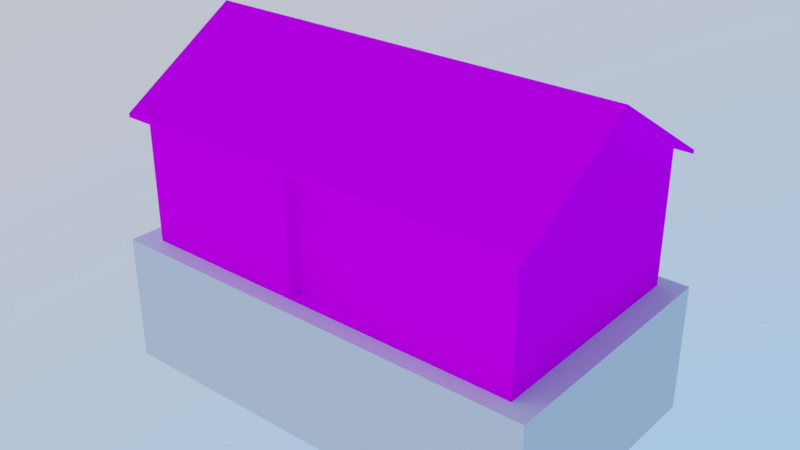 # Source: Residencia7.blend  (saved by Blender 2.79.0; exported with 4.5.12 LTS)
import bpy
from mathutils import Matrix  # noqa: F401  (used for matrix-valued properties, if any)

bpy.ops.wm.read_factory_settings(use_empty=True)
scene = bpy.context.scene
scene.name = 'Scene'

# ---- collections
col_collection_1 = bpy.data.collections.new('Collection 1'); scene.collection.children.link(col_collection_1)
col_collection_2 = bpy.data.collections.new('Collection 2'); scene.collection.children.link(col_collection_2)
col_collection_2.hide_render = True
col_collection_2.hide_viewport = True

# ---- images (referenced by path relative to the original .blend; pixels are not part of the script)
import os
ASSET_DIR = os.environ.get("B2B_ASSET_DIR", "")  # directory of the original .blend (textures are referenced by path, not embedded)
HERE = os.path.dirname(os.path.abspath(__file__))  # packed textures are extracted next to this script under _unpacked/

def load_image(name, relpath, width, height, colorspace="sRGB"):
    """Load a texture the original file referenced (path relative to the .blend, or extracted next to this script)."""
    p = next((c for c in (os.path.join(HERE, relpath), os.path.join(ASSET_DIR, relpath)) if relpath and os.path.exists(c)), "")
    if p:
        img = bpy.data.images.load(p, check_existing=True)
        img.name = name
    else:  # same state as the original file: an image datablock whose file is absent (Cycles renders it pink)
        img = bpy.data.images.new(name, width, height)
        img.source = "FILE"
        img.filepath = "//" + (relpath or name)
    img.colorspace_settings.name = colorspace
    return img
img_residencia_de_taipa_png_001 = load_image('residencia de taipa.png.001', 'residencia de taipa.png', 1024, 1024, 'sRGB')
img_residencia_de_taipa_resdienciadetaipa_albedotransparency_png = load_image('residencia de taipa_ResdienciaDeTaipa_AlbedoTransparency.png', 'Texturas/ResidenciaDeTaipa.png', 1024, 1024, 'sRGB')

# ---- materials (node trees are filled in below, after node groups)
mat_residenciadetaipa = bpy.data.materials.new('ResidenciaDeTaipa')
mat_residenciadetaipa.alpha_threshold = 0.0
mat_residenciadetaipa.roughness = 0.5
mat_resdienciadetaipa = bpy.data.materials.new('ResdienciaDeTaipa')
mat_resdienciadetaipa.alpha_threshold = 0.0
mat_resdienciadetaipa.roughness = 0.5

# ---- material node trees
mat_residenciadetaipa.use_nodes = True; mat_residenciadetaipa.node_tree.nodes.clear()
_N = mat_residenciadetaipa.node_tree.nodes; _L = mat_residenciadetaipa.node_tree.links
n0 = _N.new('ShaderNodeOutputMaterial'); n0.name = 'Material Output'; n0.location = (300, 300)
n1 = _N.new('ShaderNodeBsdfDiffuse'); n1.name = 'Diffuse BSDF'; n1.location = (10, 300)
n2 = _N.new('ShaderNodeTexImage'); n2.name = 'Image Texture'; n2.location = (-240, 306)
n2.width = 140
n2.image = img_residencia_de_taipa_png_001
_L.new(n1.outputs[0], n0.inputs[0])
_L.new(n2.outputs[0], n1.inputs[0])
n0.is_active_output = True
mat_resdienciadetaipa.use_nodes = True; mat_resdienciadetaipa.node_tree.nodes.clear()
_N = mat_resdienciadetaipa.node_tree.nodes; _L = mat_resdienciadetaipa.node_tree.links
n0 = _N.new('ShaderNodeOutputMaterial'); n0.name = 'Material Output'; n0.location = (300, 300)
n1 = _N.new('ShaderNodeBsdfDiffuse'); n1.name = 'Diffuse BSDF'; n1.location = (145, 371)
n2 = _N.new('ShaderNodeTexImage'); n2.name = 'Image Texture'; n2.location = (-403, 215)
n2.width = 140
n2.image = img_residencia_de_taipa_resdienciadetaipa_albedotransparency_png
_L.new(n1.outputs[0], n0.inputs[0])
_L.new(n2.outputs[0], n1.inputs[0])
n0.is_active_output = True

# ---- world
world_world = bpy.data.worlds.new('World'); scene.world = world_world
world_world.use_nodes = True; world_world.node_tree.nodes.clear()
_N = world_world.node_tree.nodes; _L = world_world.node_tree.links
n0 = _N.new('ShaderNodeOutputWorld'); n0.name = 'World Output'; n0.location = (300, 300)
n1 = _N.new('ShaderNodeBackground'); n1.name = 'Background'; n1.location = (10, 300)
n1.inputs[1].default_value = 3.3
n2 = _N.new('ShaderNodeTexSky'); n2.name = 'Sky Texture'; n2.location = (-190, 300)
n2.sky_type = 'HOSEK_WILKIE'
n2.sun_direction = (-0.2887, -0.1715, 0.9419)
n2.turbidity = 6.0
n2.ground_albedo = 0.4834
n2.sun_elevation = 1.571
_L.new(n1.outputs[0], n0.inputs[0])
_L.new(n2.outputs[0], n1.inputs[0])
n0.is_active_output = True
world_world.color = (0.05088, 0.05088, 0.05088)
world_world.use_sun_shadow = False
world_world.sun_shadow_jitter_overblur = 0.0
world_world.cycles.sampling_method = 'MANUAL'

# ---- meshes
me_cube = bpy.data.meshes.new('Cube')
me_cube.from_pydata([(-3.474, -1.995, -1.0), (-3.474, -1.995, 1.0), (-3.474, 1.995, -1.0), (-3.474, 1.995, 1.0), (3.474, -1.995, -1.0), (3.474, -1.995, 1.0), (3.474, 1.995, -1.0), (3.474, 1.995, 1.0)], [], [(0, 1, 3, 2), (2, 3, 7, 6), (6, 7, 5, 4), (4, 5, 1, 0), (7, 3, 1, 5)])
_uv = me_cube.uv_layers.new(name='UVMap')
_uv.uv.foreach_set('vector', [0.4944, 0.9857, 0.4944, 1.986, 2.489, 1.986, 2.489, 0.9857, 0.7633, 0.9857, 0.7633, 1.986, 4.237, 1.986, 4.237, 0.9857, 0.4893, 0.9857, 0.4893, 1.986, -1.506, 1.986, -1.506, 0.9857, 0.2371, 0.9857, 0.2371, 1.986, -3.237, 1.986, -3.237, 0.9857, 0.2371, 0.4893, -3.237, 0.4893, -3.237, -1.506, 0.2371, -1.506])
me_cube.use_remesh_preserve_volume = False
me_cube.use_remesh_preserve_attributes = False
me_cube.use_mirror_vertex_groups = False
me_cube.update()
me_residenciadetaipa_lod0 = bpy.data.meshes.new('ResidenciaDeTaipa_LOD0')
me_residenciadetaipa_lod0.from_pydata([(-0.4047, -1.829, 0.7718), (-3.027, -2.005, -1.223), (-3.027, -2.005, 0.8345), (-3.027, 1.485, -1.223), (-3.027, 1.485, 0.8345), (3.199, -2.005, -1.223), (3.199, -2.005, 0.8345), (3.199, 1.485, -1.223), (3.199, 1.485, 0.8345), (-3.027, -0.26, 1.911), (3.199, -0.26, 1.911), (-1.989, 1.485, -0.3792), (-1.089, 1.485, -0.3792), (-1.089, 1.485, 0.4428), (-1.989, 1.485, 0.4428), (0.8863, 1.485, 0.4428), (0.8863, 1.485, -0.3792), (1.786, 1.485, -0.3792), (1.786, 1.485, 0.4428), (-0.2618, 1.485, -1.223), (-1.989, 1.389, -0.3792), (-1.089, 1.389, -0.3792), (-1.089, 1.389, 0.4428), (-1.989, 1.389, 0.4428), (0.8863, 1.389, 0.4428), (0.8863, 1.389, -0.3792), (1.786, 1.389, -0.3792), (1.786, 1.389, 0.4428), (6.632e-05, 1.485, 0.8345), (-0.4047, -1.829, -1.175), (-0.4047, -2.005, -1.223), (-0.4047, -2.005, 0.8345), (-0.4047, -2.005, 0.7718), (-0.4047, -2.005, -1.175), (0.5761, -2.005, -1.223), (0.5761, -1.829, -1.175), (0.5761, -2.005, 0.7718), (0.5761, -2.005, 0.8345), (0.5761, -2.005, -1.175), (0.5761, -1.829, 0.7718)], [], [(35, 38, 36, 39), (1, 2, 4, 3), (16, 19, 12), (7, 8, 6, 5), (36, 5, 6), (21, 20, 23, 22), (33, 29, 0, 32), (38, 34, 5), (10, 6, 8), (4, 2, 9), (6, 37, 36), (18, 8, 7, 17), (19, 3, 11, 12), (13, 12, 21, 22), (14, 11, 3, 4), (15, 16, 12, 13), (11, 14, 23, 20), (24, 27, 26, 25), (13, 14, 4, 28), (19, 16, 17, 7), (15, 18, 27, 24), (17, 16, 25, 26), (14, 13, 22, 23), (12, 11, 20, 21), (18, 17, 26, 27), (16, 15, 24, 25), (28, 8, 18, 15), (15, 13, 28), (39, 36, 32, 0), (32, 31, 2), (30, 33, 1), (33, 32, 1), (1, 32, 2), (36, 38, 5), (30, 34, 38, 33), (31, 32, 36, 37), (29, 33, 38, 35), (29, 35, 39, 0)])
_uv = me_residenciadetaipa_lod0.uv_layers.new(name='UVMap')
_uv.uv.foreach_set('vector', [0.9753, 0.001218, 0.9987, 0.001218, 0.9987, 0.2383, 0.9753, 0.2383, 0.9726, 0.8534, 0.6985, 0.8534, 0.6985, 0.4285, 0.9726, 0.4285, 0.3905, 0.4777, 0.2781, 0.3379, 0.3905, 0.2372, 0.9726, 0.4261, 0.6985, 0.4261, 0.6985, 0.001218, 0.9726, 0.001218, 0.2671, 0.3205, 0.001333, 0.001218, 0.2755, 0.001218, 0.2442, 0.7617, 0.2442, 0.8713, 0.1347, 0.8713, 0.1347, 0.7617, 0.9987, 0.4778, 0.9753, 0.4778, 0.9753, 0.2407, 0.9987, 0.2407, 0.00767, 0.3205, 0.001333, 0.3205, 0.001333, 0.001218, 0.555, 0.2136, 0.6985, 0.001218, 0.6985, 0.4261, 0.6985, 0.4285, 0.6985, 0.8534, 0.555, 0.6409, 0.2755, 0.001218, 0.2755, 0.3205, 0.2671, 0.3205, 0.5001, 0.5873, 0.5523, 0.7593, 0.2781, 0.7593, 0.3905, 0.5873, 0.2781, 0.3379, 0.2781, 0.001218, 0.3905, 0.1276, 0.3905, 0.2372, 0.5014, 0.7617, 0.5014, 0.8618, 0.4886, 0.8618, 0.4886, 0.7617, 0.5001, 0.1276, 0.3905, 0.1276, 0.2781, 0.001218, 0.5523, 0.001218, 0.5001, 0.4777, 0.3905, 0.4777, 0.3905, 0.2372, 0.5001, 0.2372, 0.5195, 0.8618, 0.5195, 0.7617, 0.5323, 0.7617, 0.5323, 0.8618, 0.2469, 0.8713, 0.2469, 0.7617, 0.3565, 0.7617, 0.3565, 0.8713, 0.5001, 0.2372, 0.5001, 0.1276, 0.5523, 0.001218, 0.5523, 0.3698, 0.2781, 0.3379, 0.3905, 0.4777, 0.3905, 0.5873, 0.2781, 0.7593, 0.4577, 0.8713, 0.4577, 0.7617, 0.4705, 0.7617, 0.4705, 0.8713, 0.455, 0.7617, 0.455, 0.8713, 0.4422, 0.8713, 0.4422, 0.7617, 0.4113, 0.8713, 0.4113, 0.7617, 0.4241, 0.7617, 0.4241, 0.8713, 0.4395, 0.7617, 0.4395, 0.8713, 0.4267, 0.8713, 0.4267, 0.7617, 0.504, 0.8618, 0.504, 0.7617, 0.5168, 0.7617, 0.5168, 0.8618, 0.4731, 0.8618, 0.4731, 0.7617, 0.4859, 0.7617, 0.4859, 0.8618, 0.5523, 0.3698, 0.5523, 0.7593, 0.5001, 0.5873, 0.5001, 0.4777, 0.5001, 0.4777, 0.5001, 0.2372, 0.5523, 0.3698, 0.4086, 0.8811, 0.3852, 0.8811, 0.3852, 0.7617, 0.4086, 0.7617, 0.2671, 0.44, 0.2755, 0.44, 0.2755, 0.7593, 0.001333, 0.44, 0.00767, 0.44, 0.001333, 0.7593, 0.00767, 0.44, 0.2671, 0.44, 0.001333, 0.7593, 0.001333, 0.7593, 0.2671, 0.44, 0.2755, 0.7593, 0.2671, 0.3205, 0.00767, 0.3205, 0.001333, 0.001218, 0.001333, 0.44, 0.001333, 0.3205, 0.00767, 0.3205, 0.00767, 0.44, 0.2755, 0.44, 0.2671, 0.44, 0.2671, 0.3205, 0.2755, 0.3205, 0.3591, 0.7617, 0.3825, 0.7617, 0.3825, 0.8811, 0.3591, 0.8811, 0.132, 0.9988, 0.001333, 0.9988, 0.001333, 0.7617, 0.132, 0.7617])
_uv.active_render = True
_uv = me_residenciadetaipa_lod0.uv_layers.new(name='UVMap.001')
_uv.uv.foreach_set('vector', [0.899, 0.8937, 0.899, 0.8431, 0.701, 0.8431, 0.701, 0.8937, 0.799, 0.001001, 0.601, 0.001001, 0.601, 0.4201, 0.799, 0.4201, 0.899, 0.8967, 0.899, 0.999, 0.802, 0.999, 0.399, 0.2095, 0.399, 0.001001, 0.001001, 0.001001, 0.001001, 0.2095, 0.801, 0.2095, 0.999, 0.001001, 0.201, 0.6306, 0.699, 0.8431, 0.601, 0.8431, 0.601, 0.9464, 0.699, 0.9464, 0.949, 0.2115, 0.901, 0.2115, 0.901, 0.4201, 0.949, 0.4201, 0.001001, 0.5268, 0.199, 0.5268, 0.999, 0.001001, 0.799, 0.8411, 0.799, 0.6336, 0.602, 0.8411, 0.601, 0.8401, 0.798, 0.6326, 0.601, 0.6326, 0.201, 0.6306, 0.3005, 0.6306, 0.801, 0.2095, 0.399, 0.6326, 0.201, 0.6326, 0.201, 0.8411, 0.399, 0.8411, 0.401, 0.9464, 0.599, 0.9464, 0.599, 0.8431, 0.401, 0.8431, 0.949, 0.9464, 0.949, 0.8431, 0.901, 0.8431, 0.901, 0.9464, 0.201, 0.9464, 0.399, 0.9464, 0.399, 0.8431, 0.201, 0.8431, 0.899, 0.4221, 0.801, 0.4221, 0.801, 0.6306, 0.899, 0.6306, 0.401, 0.999, 0.499, 0.999, 0.499, 0.9484, 0.401, 0.9484, 0.799, 0.8957, 0.701, 0.8957, 0.701, 0.999, 0.799, 0.999, 0.899, 0.4201, 0.899, 0.2115, 0.801, 0.2115, 0.801, 0.4201, 0.799, 0.4221, 0.601, 0.4221, 0.601, 0.6306, 0.799, 0.6306, 0.001001, 0.999, 0.099, 0.999, 0.099, 0.9484, 0.001001, 0.9484, 0.949, 0.8411, 0.949, 0.7378, 0.901, 0.7378, 0.901, 0.8411, 0.201, 0.999, 0.299, 0.999, 0.299, 0.9484, 0.201, 0.9484, 0.949, 0.6306, 0.949, 0.5273, 0.901, 0.5273, 0.901, 0.6306, 0.301, 0.999, 0.399, 0.999, 0.399, 0.9484, 0.301, 0.9484, 0.949, 0.7358, 0.949, 0.6326, 0.901, 0.6326, 0.901, 0.7358, 0.001001, 0.9464, 0.199, 0.9464, 0.199, 0.8431, 0.001001, 0.8431, 0.898, 0.8957, 0.801, 0.998, 0.801, 0.8957, 0.1745, 0.999, 0.1745, 0.9484, 0.15, 0.9484, 0.15, 0.999, 0.4, 0.4221, 0.4, 0.6306, 0.599, 0.8411, 0.199, 0.6316, 0.401, 0.6326, 0.199, 0.8411, 0.401, 0.6326, 0.4, 0.4221, 0.199, 0.8411, 0.199, 0.8411, 0.4, 0.4221, 0.599, 0.8411, 0.801, 0.2095, 0.001001, 0.5268, 0.999, 0.001001, 0.199, 0.6316, 0.199, 0.5268, 0.001001, 0.5268, 0.001001, 0.6316, 0.4, 0.6306, 0.4, 0.4221, 0.3005, 0.4221, 0.3005, 0.6306, 0.949, 0.4737, 0.901, 0.4737, 0.901, 0.4995, 0.949, 0.4995, 0.85, 0.6326, 0.8255, 0.6326, 0.8255, 0.8411, 0.85, 0.8411])
me_residenciadetaipa_lod0.materials.append(mat_residenciadetaipa)
me_residenciadetaipa_lod0.use_remesh_preserve_volume = False
me_residenciadetaipa_lod0.use_remesh_preserve_attributes = False
me_residenciadetaipa_lod0.use_mirror_vertex_groups = False
me_residenciadetaipa_lod0.update()
me_cube_001 = bpy.data.meshes.new('Cube.001')
me_cube_001.from_pydata([(-3.312, -1.924, -0.3814), (3.312, -1.924, -0.3814), (-3.312, -6.583e-06, 0.8048), (3.312, -6.583e-06, 0.8048), (-3.312, 1.923, -0.3814), (3.312, 1.923, -0.3814), (-3.312, -1.924, -0.4388), (3.312, -1.924, -0.4388), (-3.312, -6.583e-06, 0.7473), (3.312, -6.583e-06, 0.7473), (-3.312, 1.923, -0.4389), (3.312, 1.923, -0.4389), (3.113, 1.745, -0.3295), (-3.113, 1.745, -0.3295), (-3.113, 1.309e-05, 0.7473), (-3.113, -1.745, -0.3295), (3.113, -1.745, -0.3295), (3.113, 1.309e-05, 0.7473)], [], [(0, 1, 3, 2), (2, 3, 5, 4), (5, 3, 9, 11), (2, 4, 10, 8), (3, 1, 7, 9), (0, 2, 8, 6), (4, 5, 11, 10), (1, 0, 6, 7), (9, 7, 16, 17), (12, 11, 9, 17), (10, 11, 12, 13), (8, 10, 13, 14), (6, 8, 14, 15), (7, 6, 15, 16)])
_uv = me_cube_001.uv_layers.new(name='UVMap')
_uv.uv.foreach_set('vector', [0.8439, 0.5382, 4.156, 0.5382, 4.156, 1.5, 0.8439, 1.5, 0.8439, 0.5, 4.156, 0.5, 4.156, 1.462, 0.8439, 1.462, 0.4617, 0.9884, -0.5, 1.581, -0.5, 1.553, 0.4617, 0.9596, 0.5, 0.5815, 1.462, -0.01164, 1.462, -0.04037, 0.5, 0.5527, 0.5, 0.5815, -0.4618, -0.01163, -0.4618, -0.04036, 0.5, 0.5527, 0.5382, 0.9884, 1.5, 1.581, 1.5, 1.553, 0.5382, 0.9596, 0.8439, 0.9884, 4.156, 0.9884, 4.156, 0.9596, 0.8439, 0.9596, 0.1561, 0.9884, -3.156, 0.9884, -3.156, 0.9596, 0.1561, 0.9596, 0.1561, 0.5, 0.1561, -0.4618, 0.05647, -0.3723, 0.05647, 0.5, 0.05647, 0.3723, 0.1561, 0.4617, 0.1561, -0.5, 0.05647, -0.5, 0.8439, 0.4617, 4.156, 0.4617, 4.056, 0.3723, 0.9435, 0.3723, 0.8439, 0.5, 0.8439, 1.462, 0.9435, 1.372, 0.9435, 0.5, 0.8439, 0.5382, 0.8439, 1.5, 0.9435, 1.5, 0.9435, 0.6277, 0.1561, 0.5382, -3.156, 0.5382, -3.056, 0.6277, 0.05647, 0.6277])
_uv.active_render = True
_uv = me_cube_001.uv_layers.new(name='UVMap.001')
_uv.uv.foreach_set('vector', [0.0, 0.0, 0.0, 0.0, 0.0, 0.0, 0.0, 0.0, 0.0, 0.0, 0.0, 0.0, 0.0, 0.0, 0.0, 0.0, 0.0, 0.0, 0.0, 0.0, 0.0, 0.0, 0.0, 0.0, 0.0, 0.0, 0.0, 0.0, 0.0, 0.0, 0.0, 0.0, 0.0, 0.0, 0.0, 0.0, 0.0, 0.0, 0.0, 0.0, 0.0, 0.0, 0.0, 0.0, 0.0, 0.0, 0.0, 0.0, 0.0, 0.0, 0.0, 0.0, 0.0, 0.0, 0.0, 0.0, 0.0, 0.0, 0.0, 0.0, 0.0, 0.0, 0.0, 0.0, 0.0, 0.0, 0.0, 0.0, 0.0, 0.0, 0.0, 0.0, 0.0, 0.0, 0.0, 0.0, 0.0, 0.0, 0.0, 0.0, 0.0, 0.0, 0.0, 0.0, 0.0, 0.0, 0.0, 0.0, 0.0, 0.0, 0.0, 0.0, 0.0, 0.0, 0.0, 0.0, 0.0, 0.0, 0.0, 0.0, 0.0, 0.0, 0.0, 0.0, 0.0, 0.0, 0.0, 0.0, 0.0, 0.0, 0.0, 0.0])
me_cube_001.materials.append(mat_resdienciadetaipa)
me_cube_001.use_remesh_preserve_volume = False
me_cube_001.use_remesh_preserve_attributes = False
me_cube_001.use_mirror_vertex_groups = False
me_cube_001.update()
me_residenciadetaipa_lod1 = bpy.data.meshes.new('ResidenciaDeTaipa_LOD1')
me_residenciadetaipa_lod1.from_pydata([(-3.027, -2.005, -1.223), (-3.027, -2.005, 0.8345), (-3.027, 1.485, -1.223), (-3.027, 1.485, 0.8345), (3.199, -2.005, -1.223), (3.199, -2.005, 0.8345), (3.199, 1.485, -1.223), (3.199, 1.485, 0.8345), (-3.027, -0.26, 1.911), (3.199, -0.26, 1.911), (-1.089, 1.485, -0.3792), (0.8863, 1.485, 0.4428), (1.786, 1.485, -0.3792), (-0.2618, 1.485, -1.223), (-1.989, 1.485, -0.3792), (-1.089, 1.485, 0.4428), (-1.989, 1.485, 0.4428), (0.8863, 1.485, -0.3792), (1.786, 1.485, 0.4428), (6.632e-05, 1.485, 0.8345), (-0.4047, -2.005, -1.223), (-0.4047, -2.005, 0.8345), (0.5761, -2.005, -1.223), (0.5761, -2.005, 0.8345)], [], [(0, 1, 3, 2), (17, 13, 10), (6, 7, 5, 4), (10, 14, 16, 15), (9, 5, 7), (3, 1, 8), (18, 7, 6, 12), (13, 2, 14, 10), (16, 14, 2, 3), (11, 17, 10, 15), (11, 18, 12, 17), (15, 16, 3, 19), (13, 17, 12, 6), (19, 7, 18, 11), (11, 15, 19), (23, 22, 4, 5), (20, 22, 23, 21), (21, 1, 0, 20)])
_uv = me_residenciadetaipa_lod1.uv_layers.new(name='UVMap')
_uv.uv.foreach_set('vector', [0.9726, 0.8534, 0.6985, 0.8534, 0.6985, 0.4285, 0.9726, 0.4285, 0.3905, 0.4777, 0.2781, 0.3379, 0.3905, 0.2372, 0.9726, 0.4261, 0.6985, 0.4261, 0.6985, 0.001218, 0.9726, 0.001218, 0.2442, 0.7617, 0.2442, 0.8713, 0.1347, 0.8713, 0.1347, 0.7617, 0.555, 0.2136, 0.6985, 0.001218, 0.6985, 0.4261, 0.6985, 0.4285, 0.6985, 0.8534, 0.555, 0.6409, 0.5001, 0.5873, 0.5523, 0.7593, 0.2781, 0.7593, 0.3905, 0.5873, 0.2781, 0.3379, 0.2781, 0.001218, 0.3905, 0.1276, 0.3905, 0.2372, 0.5001, 0.1276, 0.3905, 0.1276, 0.2781, 0.001218, 0.5523, 0.001218, 0.5001, 0.4777, 0.3905, 0.4777, 0.3905, 0.2372, 0.5001, 0.2372, 0.2469, 0.8713, 0.2469, 0.7617, 0.3565, 0.7617, 0.3565, 0.8713, 0.5001, 0.2372, 0.5001, 0.1276, 0.5523, 0.001218, 0.5523, 0.3698, 0.2781, 0.3379, 0.3905, 0.4777, 0.3905, 0.5873, 0.2781, 0.7593, 0.5523, 0.3698, 0.5523, 0.7593, 0.5001, 0.5873, 0.5001, 0.4777, 0.5001, 0.4777, 0.5001, 0.2372, 0.5523, 0.3698, 0.2671, 0.3205, 0.00767, 0.3205, 0.001333, 0.001218, 0.2755, 0.001218, 0.132, 0.9988, 0.001333, 0.9988, 0.001333, 0.7617, 0.132, 0.7617, 0.2671, 0.44, 0.2755, 0.7593, 0.001333, 0.7593, 0.00767, 0.44])
_uv.active_render = True
_uv = me_residenciadetaipa_lod1.uv_layers.new(name='UVMap.001')
_uv.uv.foreach_set('vector', [0.799, 0.001001, 0.601, 0.001001, 0.601, 0.4201, 0.799, 0.4201, 0.899, 0.8967, 0.899, 0.999, 0.802, 0.999, 0.399, 0.2095, 0.399, 0.001001, 0.001001, 0.001001, 0.001001, 0.2095, 0.699, 0.8431, 0.601, 0.8431, 0.601, 0.9464, 0.699, 0.9464, 0.799, 0.8411, 0.799, 0.6336, 0.602, 0.8411, 0.601, 0.8401, 0.798, 0.6326, 0.601, 0.6326, 0.399, 0.6326, 0.201, 0.6326, 0.201, 0.8411, 0.399, 0.8411, 0.401, 0.9464, 0.599, 0.9464, 0.599, 0.8431, 0.401, 0.8431, 0.201, 0.9464, 0.399, 0.9464, 0.399, 0.8431, 0.201, 0.8431, 0.899, 0.4221, 0.801, 0.4221, 0.801, 0.6306, 0.899, 0.6306, 0.799, 0.8957, 0.701, 0.8957, 0.701, 0.999, 0.799, 0.999, 0.899, 0.4201, 0.899, 0.2115, 0.801, 0.2115, 0.801, 0.4201, 0.799, 0.4221, 0.601, 0.4221, 0.601, 0.6306, 0.799, 0.6306, 0.001001, 0.9464, 0.199, 0.9464, 0.199, 0.8431, 0.001001, 0.8431, 0.898, 0.8957, 0.801, 0.998, 0.801, 0.8957, 0.801, 0.2095, 0.001001, 0.5268, 0.999, 0.001001, 0.201, 0.6306, 0.85, 0.6326, 0.8255, 0.6326, 0.8255, 0.8411, 0.85, 0.8411, 0.4, 0.4221, 0.599, 0.8411, 0.199, 0.8411, 0.401, 0.6326])
me_residenciadetaipa_lod1.materials.append(mat_residenciadetaipa)
me_residenciadetaipa_lod1.use_remesh_preserve_volume = False
me_residenciadetaipa_lod1.use_remesh_preserve_attributes = False
me_residenciadetaipa_lod1.use_mirror_vertex_groups = False
me_residenciadetaipa_lod1.update()

# ---- objects
ob_cube = bpy.data.objects.new('Cube', me_cube)
ob_residenciadetaipa_lod0 = bpy.data.objects.new('ResidenciaDeTaipa_LOD0', me_residenciadetaipa_lod0)
ob_telhadopalha = bpy.data.objects.new('TelhadoPALHA', me_cube_001)
ob_residenciadetaipa_lod1 = bpy.data.objects.new('ResidenciaDeTaipa_LOD1', me_residenciadetaipa_lod1)

# ---- transforms, parenting, visibility, modifiers, constraints
ob_cube.location = (0.0004336, -0.01631, -2.029)
ob_cube.lineart.crease_threshold = 0.0
ob_residenciadetaipa_lod0.location = (-0.08573, 0.26, 0.1941)
ob_residenciadetaipa_lod0.lineart.crease_threshold = 0.0
ob_telhadopalha.location = (0.0, -1.309e-05, 1.358)
ob_telhadopalha.lineart.crease_threshold = 0.0
ob_residenciadetaipa_lod1.location = (-0.08573, 0.26, 0.1941)
ob_residenciadetaipa_lod1.lineart.crease_threshold = 0.0

# ---- collection membership
col_collection_1.objects.link(ob_cube)
col_collection_1.objects.link(ob_residenciadetaipa_lod0)
col_collection_1.objects.link(ob_telhadopalha)
col_collection_2.objects.link(ob_cube)
col_collection_2.objects.link(ob_residenciadetaipa_lod1)
col_collection_2.objects.link(ob_telhadopalha)

# ---- scene / render settings (as saved in the file)
scene.frame_start = 1; scene.frame_end = 250; scene.frame_set(1)
scene.render.engine = 'CYCLES'
scene.render.resolution_percentage = 50
scene.render.dither_intensity = 0.0
scene.cycles.use_denoising = False
scene.cycles.samples = 256
scene.cycles.sampling_pattern = 'TABULATED_SOBOL'
scene.cycles.use_adaptive_sampling = False
scene.cycles.use_light_tree = False
scene.cycles.blur_glossy = 0.0
scene.cycles.sample_clamp_indirect = 0.0
scene.cycles.bake_type = 'ENVIRONMENT'
scene.view_settings.view_transform = 'Standard'
bpy.context.view_layer.update()

# ---- added for rendering (the .blend has no active camera): camera
cam_auto = bpy.data.cameras.new('AutoCamera')
cam_auto.lens = 50.0
cam_auto.sensor_width = 36.0
cam_auto.clip_end = 1000.0
ob_auto_camera = bpy.data.objects.new('AutoCamera', cam_auto)
scene.collection.objects.link(ob_auto_camera)
ob_auto_camera.location = (8.83331, -10.6158, 6.63345)
ob_auto_camera.rotation_euler = (1.09748, -7.21219e-08, 0.694738)
scene.camera = ob_auto_camera
bpy.context.view_layer.update()
